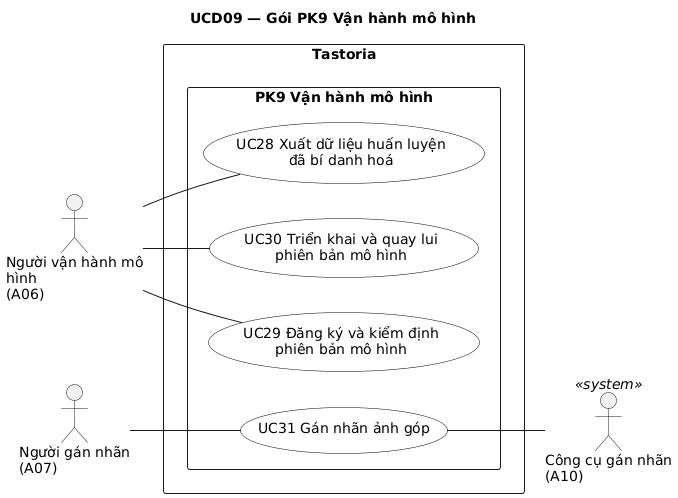

The diagram above was rendered by PlantUML. Its source (embedded in the PNG):
@startuml
title UCD09 — Gói PK9 Vận hành mô hình
' Sinh từ docs/sad/model.yaml (actors, use_cases, rels). Không sửa tay mã định danh.
left to right direction
skinparam packageStyle rectangle
skinparam actorStyle stick
skinparam usecase {
  BackgroundColor White
  BorderColor Black
}

actor "Người vận hành mô\nhình\n(A06)" as A06
actor "Người gán nhãn\n(A07)" as A07
actor "Công cụ gán nhãn\n(A10)" as A10 <<system>>

rectangle "Tastoria" {
  package "PK9 Vận hành mô hình" as PK9 {
    usecase "UC28 Xuất dữ liệu huấn luyện\nđã bí danh hoá" as UC28
    usecase "UC29 Đăng ký và kiểm định\nphiên bản mô hình" as UC29
    usecase "UC30 Triển khai và quay lui\nphiên bản mô hình" as UC30
    usecase "UC31 Gán nhãn ảnh góp" as UC31
  }
}

A06 -- UC28
A06 -- UC29
A06 -- UC30
A07 -- UC31
UC31 -- A10

@enduml